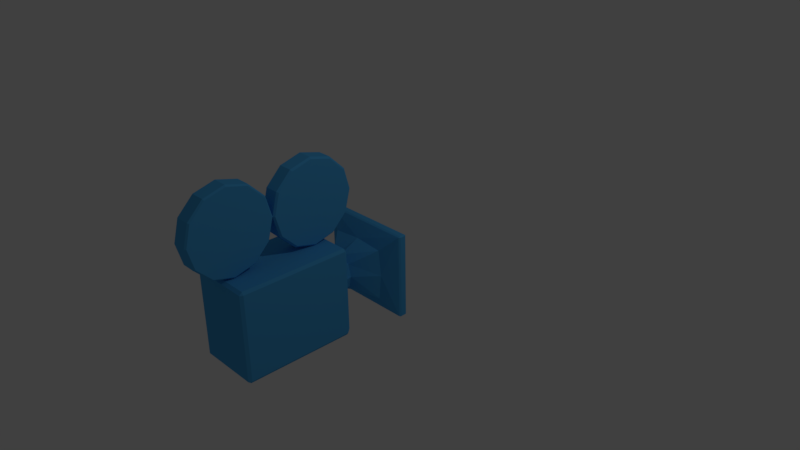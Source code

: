 # Source: camera_icon.blend  (saved by Blender 2.77.0; exported with 4.5.12 LTS)
import bpy
from mathutils import Matrix  # noqa: F401  (used for matrix-valued properties, if any)

bpy.ops.wm.read_factory_settings(use_empty=True)
scene = bpy.context.scene
scene.name = 'Scene'

# ---- collections
col_collection_1 = bpy.data.collections.new('Collection 1'); scene.collection.children.link(col_collection_1)

# ---- materials (node trees are filled in below, after node groups)
mat_camera_icon = bpy.data.materials.new('camera_icon')
mat_camera_icon.alpha_threshold = 0.0
mat_camera_icon.use_transparent_shadow = False
mat_camera_icon.diffuse_color = (0.07333, 0.405, 0.8, 1.0)
mat_camera_icon.roughness = 0.5
mat_camera_icon.line_color = (0.0, 0.0, 0.0, 1.0)

# ---- material node trees

# ---- world
world_world = bpy.data.worlds.new('World'); scene.world = world_world
world_world.color = (0.05088, 0.05088, 0.05088)
world_world.use_sun_shadow = False
world_world.sun_shadow_jitter_overblur = 0.0
world_world.cycles.sampling_method = 'MANUAL'

# ---- cameras
cam_camera = bpy.data.cameras.new('Camera')
cam_camera.clip_end = 100.0
cam_camera.lens = 35.0
cam_camera.sensor_width = 32.0
cam_camera.sensor_height = 18.0
cam_camera.ortho_scale = 7.314
cam_camera.dof.focus_distance = 0.0
cam_camera.dof.aperture_fstop = 128.0

# ---- lights
light_lamp = bpy.data.lights.new('Lamp', 'POINT')
light_lamp.transmission_factor = 0.0
light_lamp.cutoff_distance = 30.0
light_lamp.energy = 100.0
light_lamp.shadow_buffer_clip_start = 1.001
light_lamp.shadow_soft_size = 0.1
light_lamp.shadow_maximum_resolution = 0.006
light_lamp.use_absolute_resolution = True

# ---- meshes
me_cube = bpy.data.meshes.new('Cube')
me_cube.from_pydata([(-0.398, -0.7725, -0.6294), (-0.398, -0.7725, 0.4957), (-0.1591, -0.7702, -0.1935), (0.1615, -0.7702, -0.1957), (-0.1598, -0.7702, 0.1202), (0.1511, -0.7702, 0.1217), (-0.1438, -0.5468, -0.2031), (0.1435, -0.5436, -0.2031), (-0.1438, -0.5468, 0.1153), (0.1435, -0.5436, 0.1153), (-0.3916, -0.2632, -0.3844), (0.3913, -0.2634, -0.3844), (-0.3916, -0.2632, 0.2966), (0.3913, -0.2634, 0.2966), (-0.5009, -0.02506, -0.4917), (0.5006, -0.02506, -0.4917), (-0.5009, -0.02506, 0.4039), (0.5006, -0.02506, 0.4039), (-0.1844, -0.4781, -0.2042), (0.1842, -0.4781, -0.2042), (-0.1844, -0.4781, 0.1164), (0.1842, -0.4781, 0.1164), (-0.005827, -0.7704, -0.2866), (-0.2311, -0.7704, -0.04391), (0.2323, -0.7704, -0.04391), (-0.005827, -0.7704, 0.1919), (-0.0001428, -0.5445, -0.2845), (-0.1868, -0.5425, -0.04391), (0.1865, -0.5445, -0.04391), (-0.0001428, -0.5445, 0.1967), (-0.0001428, -0.2636, -0.419), (-0.4314, -0.2636, -0.04391), (0.4311, -0.2633, -0.04391), (-0.0001426, -0.2636, 0.3312), (-0.401, -0.8139, -0.6662), (-0.4239, -0.8139, -0.6335), (-0.4103, -0.7922, -0.6468), (0.3955, -0.8139, -0.6662), (0.4207, -0.8139, -0.6305), (0.4207, -2.234, -0.6305), (0.3977, -2.274, -0.6335), (0.3955, -2.234, -0.6662), (-0.4239, -2.234, -0.6335), (-0.401, -2.234, -0.6662), (-0.401, -2.274, -0.6335), (-0.4239, -0.8139, 0.4999), (-0.401, -0.8139, 0.5325), (-0.4103, -0.7922, 0.5132), (0.4207, -0.8139, 0.4968), (0.3955, -0.8139, 0.5325), (0.3977, -2.274, 0.4999), (0.4207, -2.234, 0.4968), (0.3955, -2.234, 0.5325), (-0.401, -2.274, 0.4999), (-0.401, -2.234, 0.5325), (-0.4239, -2.234, 0.4999), (0.3948, -0.7725, -0.5937), (0.3696, -0.7725, -0.6294), (0.379, -0.7724, -0.6056), (0.3696, -0.7725, 0.4957), (0.3948, -0.7725, 0.46), (0.379, -0.7724, 0.472), (-0.621, -0.1135, -0.6117), (-0.6209, -0.1379, -0.6003), (-0.6351, -0.1135, -0.5981), (0.6207, -0.1135, -0.6117), (0.6348, -0.1135, -0.5981), (0.6206, -0.1379, -0.6003), (-0.6351, -0.1135, 0.5102), (-0.6209, -0.1379, 0.5125), (-0.621, -0.1135, 0.5239), (0.6348, -0.1135, 0.5102), (0.6207, -0.1135, 0.5239), (0.6206, -0.1379, 0.5125), (-0.621, -0.04287, -0.6117), (-0.6351, -0.04287, -0.5981), (-0.6204, -0.02506, -0.5986), (0.6201, -0.02506, -0.5986), (0.6348, -0.04287, -0.5981), (0.6207, -0.04287, -0.6117), (-0.6351, -0.04287, 0.5102), (-0.621, -0.04287, 0.5239), (-0.6204, -0.02506, 0.5108), (0.6201, -0.02506, 0.5108), (0.6207, -0.04287, 0.5239), (0.6348, -0.04287, 0.5102), (0.1107, -0.9935, 0.5519), (0.08852, -0.9935, 0.529), (-0.1147, -0.9935, 0.5523), (-0.09254, -0.9935, 0.5293), (0.1107, -0.7234, 0.6243), (0.08853, -0.7119, 0.6044), (-0.1147, -0.7234, 0.6247), (-0.09253, -0.7119, 0.6047), (0.1108, -0.5256, 0.822), (0.08854, -0.5057, 0.8106), (-0.1147, -0.5256, 0.8224), (-0.09252, -0.5057, 0.8109), (0.1108, -0.4532, 1.092), (0.08856, -0.4302, 1.092), (-0.1147, -0.4532, 1.093), (-0.0925, -0.4302, 1.092), (0.1108, -0.5256, 1.362), (0.08858, -0.5057, 1.374), (-0.1147, -0.5256, 1.363), (-0.09248, -0.5057, 1.374), (0.1108, -0.7234, 1.56), (0.08859, -0.7119, 1.58), (-0.1147, -0.7234, 1.56), (-0.09247, -0.7119, 1.58), (0.1108, -0.9935, 1.632), (0.0886, -0.9935, 1.655), (-0.1147, -0.9935, 1.633), (-0.09246, -0.9935, 1.656), (0.1108, -1.264, 1.56), (0.08859, -1.275, 1.58), (-0.1147, -1.264, 1.56), (-0.09247, -1.275, 1.58), (0.1108, -1.461, 1.362), (0.08858, -1.481, 1.374), (-0.1147, -1.461, 1.363), (-0.09248, -1.481, 1.374), (0.1108, -1.534, 1.092), (0.08856, -1.557, 1.092), (-0.1147, -1.534, 1.093), (-0.0925, -1.557, 1.092), (0.1108, -1.461, 0.822), (0.08854, -1.481, 0.8106), (-0.1147, -1.461, 0.8224), (-0.09252, -1.481, 0.8109), (0.1107, -1.264, 0.6243), (0.08853, -1.275, 0.6044), (-0.1147, -1.264, 0.6247), (-0.09253, -1.275, 0.6047), (0.1107, -2.122, 0.5559), (0.09171, -2.122, 0.5362), (-0.1147, -2.122, 0.5562), (-0.09572, -2.122, 0.5365), (0.1107, -1.85, 0.6287), (0.09171, -1.84, 0.6117), (-0.1147, -1.85, 0.6291), (-0.09572, -1.84, 0.612), (0.1108, -1.651, 0.8276), (0.09173, -1.634, 0.8178), (-0.1147, -1.651, 0.828), (-0.0957, -1.634, 0.8181), (0.1108, -1.578, 1.099), (0.09174, -1.558, 1.099), (-0.1147, -1.578, 1.1), (-0.09568, -1.558, 1.1), (0.1108, -1.651, 1.371), (0.09176, -1.634, 1.381), (-0.1147, -1.651, 1.372), (-0.09567, -1.634, 1.381), (0.1108, -1.85, 1.57), (0.09178, -1.84, 1.587), (-0.1147, -1.85, 1.57), (-0.09565, -1.84, 1.587), (0.1108, -2.122, 1.643), (0.09178, -2.122, 1.663), (-0.1147, -2.122, 1.643), (-0.09565, -2.122, 1.663), (0.1108, -2.394, 1.57), (0.09178, -2.403, 1.587), (-0.1147, -2.394, 1.57), (-0.09565, -2.403, 1.587), (0.1108, -2.593, 1.371), (0.09176, -2.61, 1.381), (-0.1147, -2.593, 1.372), (-0.09567, -2.61, 1.381), (0.1108, -2.665, 1.099), (0.09174, -2.685, 1.099), (-0.1147, -2.665, 1.1), (-0.09568, -2.685, 1.1), (0.1108, -2.593, 0.8276), (0.09173, -2.61, 0.8178), (-0.1147, -2.593, 0.828), (-0.0957, -2.61, 0.8181), (0.1107, -2.394, 0.6287), (0.09171, -2.403, 0.6117), (-0.1147, -2.394, 0.6291), (-0.09572, -2.403, 0.612)], [], [(45, 35, 42, 55), (58, 57, 0, 2, 22, 3), (46, 54, 52, 49), (48, 38, 56, 60), (47, 46, 49, 59, 1), (36, 35, 45, 47, 1, 0), (1, 59, 61, 5, 25, 4), (37, 34, 36, 0, 57), (38, 48, 51, 39), (25, 5, 9, 29), (61, 60, 56, 58, 3, 24, 5), (0, 1, 4, 23, 2), (28, 7, 11, 32), (23, 4, 8, 27), (24, 3, 7, 28), (22, 2, 6, 26), (64, 68, 80, 75), (26, 6, 10, 30), (29, 9, 13, 33), (27, 8, 12, 31), (12, 33, 13, 73, 69), (76, 82, 16, 14), (65, 62, 74, 79), (71, 66, 78, 85), (82, 83, 17, 16), (10, 31, 12, 69, 63), (70, 72, 84, 81), (13, 32, 11, 67, 73), (16, 17, 21, 20), (83, 77, 15, 17), (77, 76, 14, 15), (18, 20, 21, 19), (14, 16, 20, 18), (17, 15, 19, 21), (15, 14, 18, 19), (6, 27, 31, 10), (8, 29, 33, 12), (7, 26, 30, 11), (3, 22, 26, 7), (5, 24, 28, 9), (2, 23, 27, 6), (9, 28, 32, 13), (4, 25, 29, 8), (34, 35, 36), (39, 40, 41), (42, 43, 44), (45, 46, 47), (50, 51, 52), (53, 54, 55), (56, 57, 58), (59, 60, 61), (34, 43, 42, 35), (38, 39, 41, 37), (40, 44, 43, 41), (44, 40, 50, 53), (39, 51, 50, 40), (45, 55, 54, 46), (49, 52, 51, 48), (52, 54, 53, 50), (48, 60, 59, 49), (37, 57, 56, 38), (34, 37, 41, 43), (179, 181, 137, 135), (143, 145, 149, 147), (147, 149, 153, 151), (151, 153, 157, 155), (155, 157, 161, 159), (159, 161, 165, 163), (163, 165, 169, 167), (167, 169, 173, 171), (171, 173, 177, 175), (175, 177, 181, 179), (139, 141, 145, 143), (140, 136, 180, 176, 172, 168, 164, 160, 156, 152, 148, 144), (135, 137, 141, 139), (131, 133, 89, 87), (95, 97, 101, 99), (99, 101, 105, 103), (103, 105, 109, 107), (107, 109, 113, 111), (111, 113, 117, 115), (115, 117, 121, 119), (119, 121, 125, 123), (123, 125, 129, 127), (127, 129, 133, 131), (91, 93, 97, 95), (92, 88, 132, 128, 124, 120, 116, 112, 108, 104, 100, 96), (87, 89, 93, 91), (44, 53, 55, 42), (62, 63, 64), (65, 66, 67), (68, 69, 70), (71, 72, 73), (74, 75, 76), (77, 78, 79), (80, 81, 82), (83, 84, 85), (62, 65, 67, 63), (63, 69, 68, 64), (66, 71, 73, 67), (69, 73, 72, 70), (76, 77, 79, 74), (75, 80, 82, 76), (77, 83, 85, 78), (81, 84, 83, 82), (71, 85, 84, 72), (80, 68, 70, 81), (74, 62, 64, 75), (65, 79, 78, 66), (11, 30, 10, 63, 67), (87, 91, 90, 86), (93, 89, 88, 92), (91, 95, 94, 90), (97, 93, 92, 96), (95, 99, 98, 94), (101, 97, 96, 100), (99, 103, 102, 98), (105, 101, 100, 104), (103, 107, 106, 102), (109, 105, 104, 108), (107, 111, 110, 106), (113, 109, 108, 112), (111, 115, 114, 110), (117, 113, 112, 116), (115, 119, 118, 114), (121, 117, 116, 120), (119, 123, 122, 118), (125, 121, 120, 124), (123, 127, 126, 122), (129, 125, 124, 128), (127, 131, 130, 126), (133, 129, 128, 132), (131, 87, 86, 130), (89, 133, 132, 88), (86, 90, 94, 98, 102, 106, 110, 114, 118, 122, 126, 130), (135, 139, 138, 134), (141, 137, 136, 140), (139, 143, 142, 138), (145, 141, 140, 144), (143, 147, 146, 142), (149, 145, 144, 148), (147, 151, 150, 146), (153, 149, 148, 152), (151, 155, 154, 150), (157, 153, 152, 156), (155, 159, 158, 154), (161, 157, 156, 160), (159, 163, 162, 158), (165, 161, 160, 164), (163, 167, 166, 162), (169, 165, 164, 168), (167, 171, 170, 166), (173, 169, 168, 172), (171, 175, 174, 170), (177, 173, 172, 176), (175, 179, 178, 174), (181, 177, 176, 180), (179, 135, 134, 178), (137, 181, 180, 136), (134, 138, 142, 146, 150, 154, 158, 162, 166, 170, 174, 178)])
_uv = me_cube.uv_layers.new(name='UVMap')
_uv.uv.foreach_set('vector', [0.0, 0.0, 1.0, 0.0, 1.0, 1.0, 0.0, 1.0, 0.5, 1.0, 0.933, 0.75, 0.933, 0.25, 0.5, 0.0, 0.06699, 0.25, 0.06699, 0.75, 0.0, 0.0, 1.0, 0.0, 1.0, 1.0, 0.0, 1.0, 0.0, 0.0, 1.0, 0.0, 1.0, 1.0, 0.0, 1.0, 0.5, 1.0, 0.9755, 0.6545, 0.7939, 0.09549, 0.2061, 0.09549, 0.02447, 0.6545, 0.5, 1.0, 0.933, 0.75, 0.933, 0.25, 0.5, 0.0, 0.06699, 0.25, 0.06699, 0.75, 0.5, 1.0, 0.933, 0.75, 0.933, 0.25, 0.5, 0.0, 0.06699, 0.25, 0.06699, 0.75, 0.5, 1.0, 0.9755, 0.6545, 0.7939, 0.09549, 0.2061, 0.09549, 0.02447, 0.6545, 0.0, 0.0, 1.0, 0.0, 1.0, 1.0, 0.0, 1.0, 0.0, 0.0, 1.0, 0.0, 1.0, 1.0, 0.0, 1.0, 0.5, 1.0, 0.8909, 0.8117, 0.9875, 0.3887, 0.7169, 0.04952, 0.2831, 0.04952, 0.01254, 0.3887, 0.1091, 0.8117, 0.5, 1.0, 0.9755, 0.6545, 0.7939, 0.09549, 0.2061, 0.09549, 0.02447, 0.6545, 0.0, 0.0, 1.0, 0.0, 1.0, 1.0, 0.0, 1.0, 0.0, 0.0, 1.0, 0.0, 1.0, 1.0, 0.0, 1.0, 0.0, 0.0, 1.0, 0.0, 1.0, 1.0, 0.0, 1.0, 0.0, 0.0, 1.0, 0.0, 1.0, 1.0, 0.0, 1.0, 0.0, 0.0, 1.0, 0.0, 1.0, 1.0, 0.0, 1.0, 0.0, 0.0, 1.0, 0.0, 1.0, 1.0, 0.0, 1.0, 0.0, 0.0, 1.0, 0.0, 1.0, 1.0, 0.0, 1.0, 0.0, 0.0, 1.0, 0.0, 1.0, 1.0, 0.0, 1.0, 0.5, 1.0, 0.9755, 0.6545, 0.7939, 0.09549, 0.2061, 0.09549, 0.02447, 0.6545, 0.0, 0.0, 1.0, 0.0, 1.0, 1.0, 0.0, 1.0, 0.0, 0.0, 1.0, 0.0, 1.0, 1.0, 0.0, 1.0, 0.0, 0.0, 1.0, 0.0, 1.0, 1.0, 0.0, 1.0, 0.0, 0.0, 1.0, 0.0, 1.0, 1.0, 0.0, 1.0, 0.5, 1.0, 0.9755, 0.6545, 0.7939, 0.09549, 0.2061, 0.09549, 0.02447, 0.6545, 0.0, 0.0, 1.0, 0.0, 1.0, 1.0, 0.0, 1.0, 0.5, 1.0, 0.9755, 0.6545, 0.7939, 0.09549, 0.2061, 0.09549, 0.02447, 0.6545, 0.0, 0.0, 1.0, 0.0, 1.0, 1.0, 0.0, 1.0, 0.0, 0.0, 1.0, 0.0, 1.0, 1.0, 0.0, 1.0, 0.0, 0.0, 1.0, 0.0, 1.0, 1.0, 0.0, 1.0, 0.0, 0.0, 1.0, 0.0, 1.0, 1.0, 0.0, 1.0, 0.0, 0.0, 1.0, 0.0, 1.0, 1.0, 0.0, 1.0, 0.0, 0.0, 1.0, 0.0, 1.0, 1.0, 0.0, 1.0, 0.0, 0.0, 1.0, 0.0, 1.0, 1.0, 0.0, 1.0, 0.0, 0.0, 1.0, 0.0, 1.0, 1.0, 0.0, 1.0, 0.0, 0.0, 1.0, 0.0, 1.0, 1.0, 0.0, 1.0, 0.0, 0.0, 1.0, 0.0, 1.0, 1.0, 0.0, 1.0, 0.0, 0.0, 1.0, 0.0, 1.0, 1.0, 0.0, 1.0, 0.0, 0.0, 1.0, 0.0, 1.0, 1.0, 0.0, 1.0, 0.0, 0.0, 1.0, 0.0, 1.0, 1.0, 0.0, 1.0, 0.0, 0.0, 1.0, 0.0, 1.0, 1.0, 0.0, 1.0, 0.0, 0.0, 1.0, 0.0, 1.0, 1.0, 0.0, 1.0, 0.0, 0.0, 1.0, 0.0, 1.0, 1.0, 0.0, 0.0, 1.0, 0.0, 1.0, 1.0, 0.0, 0.0, 1.0, 0.0, 1.0, 1.0, 0.0, 0.0, 1.0, 0.0, 1.0, 1.0, 0.0, 0.0, 1.0, 0.0, 1.0, 1.0, 0.0, 0.0, 1.0, 0.0, 1.0, 1.0, 0.0, 0.0, 1.0, 0.0, 1.0, 1.0, 0.0, 0.0, 1.0, 0.0, 1.0, 1.0, 0.0, 0.0, 1.0, 0.0, 1.0, 1.0, 0.0, 1.0, 0.0, 0.0, 1.0, 0.0, 1.0, 1.0, 0.0, 1.0, 0.0, 0.0, 1.0, 0.0, 1.0, 1.0, 0.0, 1.0, 0.0, 0.0, 1.0, 0.0, 1.0, 1.0, 0.0, 1.0, 0.0, 0.0, 1.0, 0.0, 1.0, 1.0, 0.0, 1.0, 0.0, 0.0, 1.0, 0.0, 1.0, 1.0, 0.0, 1.0, 0.0, 0.0, 1.0, 0.0, 1.0, 1.0, 0.0, 1.0, 0.0, 0.0, 1.0, 0.0, 1.0, 1.0, 0.0, 1.0, 0.0, 0.0, 1.0, 0.0, 1.0, 1.0, 0.0, 1.0, 0.0, 0.0, 1.0, 0.0, 1.0, 1.0, 0.0, 1.0, 0.0, 0.0, 1.0, 0.0, 1.0, 1.0, 0.0, 1.0, 0.0, 0.0, 1.0, 0.0, 1.0, 1.0, 0.0, 1.0, 0.0, 0.0, 1.0, 0.0, 1.0, 1.0, 0.0, 1.0, 0.0, 0.0, 1.0, 0.0, 1.0, 1.0, 0.0, 1.0, 0.0, 0.0, 1.0, 0.0, 1.0, 1.0, 0.0, 1.0, 0.0, 0.0, 1.0, 0.0, 1.0, 1.0, 0.0, 1.0, 0.0, 0.0, 1.0, 0.0, 1.0, 1.0, 0.0, 1.0, 0.0, 0.0, 1.0, 0.0, 1.0, 1.0, 0.0, 1.0, 0.0, 0.0, 1.0, 0.0, 1.0, 1.0, 0.0, 1.0, 0.0, 0.0, 1.0, 0.0, 1.0, 1.0, 0.0, 1.0, 0.0, 0.0, 1.0, 0.0, 1.0, 1.0, 0.0, 1.0, 0.0, 0.0, 1.0, 0.0, 1.0, 1.0, 0.0, 1.0, 0.5, 1.0, 0.75, 0.933, 0.933, 0.75, 1.0, 0.5, 0.933, 0.25, 0.75, 0.06699, 0.5, 0.0, 0.25, 0.06699, 0.06699, 0.25, 0.0, 0.5, 0.06699, 0.75, 0.25, 0.933, 0.0, 0.0, 1.0, 0.0, 1.0, 1.0, 0.0, 1.0, 0.0, 0.0, 1.0, 0.0, 1.0, 1.0, 0.0, 1.0, 0.0, 0.0, 1.0, 0.0, 1.0, 1.0, 0.0, 1.0, 0.0, 0.0, 1.0, 0.0, 1.0, 1.0, 0.0, 1.0, 0.0, 0.0, 1.0, 0.0, 1.0, 1.0, 0.0, 1.0, 0.0, 0.0, 1.0, 0.0, 1.0, 1.0, 0.0, 1.0, 0.0, 0.0, 1.0, 0.0, 1.0, 1.0, 0.0, 1.0, 0.0, 0.0, 1.0, 0.0, 1.0, 1.0, 0.0, 1.0, 0.0, 0.0, 1.0, 0.0, 1.0, 1.0, 0.0, 1.0, 0.0, 0.0, 1.0, 0.0, 1.0, 1.0, 0.0, 1.0, 0.0, 0.0, 1.0, 0.0, 1.0, 1.0, 0.0, 1.0, 0.0, 0.0, 1.0, 0.0, 1.0, 1.0, 0.0, 1.0, 0.5, 1.0, 0.75, 0.933, 0.933, 0.75, 1.0, 0.5, 0.933, 0.25, 0.75, 0.06699, 0.5, 0.0, 0.25, 0.06699, 0.06699, 0.25, 0.0, 0.5, 0.06699, 0.75, 0.25, 0.933, 0.0, 0.0, 1.0, 0.0, 1.0, 1.0, 0.0, 1.0, 0.0, 0.0, 1.0, 0.0, 1.0, 1.0, 0.0, 1.0, 0.0, 0.0, 1.0, 0.0, 1.0, 1.0, 0.0, 0.0, 1.0, 0.0, 1.0, 1.0, 0.0, 0.0, 1.0, 0.0, 1.0, 1.0, 0.0, 0.0, 1.0, 0.0, 1.0, 1.0, 0.0, 0.0, 1.0, 0.0, 1.0, 1.0, 0.0, 0.0, 1.0, 0.0, 1.0, 1.0, 0.0, 0.0, 1.0, 0.0, 1.0, 1.0, 0.0, 0.0, 1.0, 0.0, 1.0, 1.0, 0.0, 0.0, 1.0, 0.0, 1.0, 1.0, 0.0, 1.0, 0.0, 0.0, 1.0, 0.0, 1.0, 1.0, 0.0, 1.0, 0.0, 0.0, 1.0, 0.0, 1.0, 1.0, 0.0, 1.0, 0.0, 0.0, 1.0, 0.0, 1.0, 1.0, 0.0, 1.0, 0.0, 0.0, 1.0, 0.0, 1.0, 1.0, 0.0, 1.0, 0.0, 0.0, 1.0, 0.0, 1.0, 1.0, 0.0, 1.0, 0.0, 0.0, 1.0, 0.0, 1.0, 1.0, 0.0, 1.0, 0.0, 0.0, 1.0, 0.0, 1.0, 1.0, 0.0, 1.0, 0.0, 0.0, 1.0, 0.0, 1.0, 1.0, 0.0, 1.0, 0.0, 0.0, 1.0, 0.0, 1.0, 1.0, 0.0, 1.0, 0.0, 0.0, 1.0, 0.0, 1.0, 1.0, 0.0, 1.0, 0.0, 0.0, 1.0, 0.0, 1.0, 1.0, 0.0, 1.0, 0.5, 1.0, 0.9755, 0.6545, 0.7939, 0.09549, 0.2061, 0.09549, 0.02447, 0.6545, 0.0, 0.0, 1.0, 0.0, 1.0, 1.0, 0.0, 1.0, 0.0, 0.0, 1.0, 0.0, 1.0, 1.0, 0.0, 1.0, 0.0, 0.0, 1.0, 0.0, 1.0, 1.0, 0.0, 1.0, 0.0, 0.0, 1.0, 0.0, 1.0, 1.0, 0.0, 1.0, 0.0, 0.0, 1.0, 0.0, 1.0, 1.0, 0.0, 1.0, 0.0, 0.0, 1.0, 0.0, 1.0, 1.0, 0.0, 1.0, 0.0, 0.0, 1.0, 0.0, 1.0, 1.0, 0.0, 1.0, 0.0, 0.0, 1.0, 0.0, 1.0, 1.0, 0.0, 1.0, 0.0, 0.0, 1.0, 0.0, 1.0, 1.0, 0.0, 1.0, 0.0, 0.0, 1.0, 0.0, 1.0, 1.0, 0.0, 1.0, 0.0, 0.0, 1.0, 0.0, 1.0, 1.0, 0.0, 1.0, 0.0, 0.0, 1.0, 0.0, 1.0, 1.0, 0.0, 1.0, 0.0, 0.0, 1.0, 0.0, 1.0, 1.0, 0.0, 1.0, 0.0, 0.0, 1.0, 0.0, 1.0, 1.0, 0.0, 1.0, 0.0, 0.0, 1.0, 0.0, 1.0, 1.0, 0.0, 1.0, 0.0, 0.0, 1.0, 0.0, 1.0, 1.0, 0.0, 1.0, 0.0, 0.0, 1.0, 0.0, 1.0, 1.0, 0.0, 1.0, 0.0, 0.0, 1.0, 0.0, 1.0, 1.0, 0.0, 1.0, 0.0, 0.0, 1.0, 0.0, 1.0, 1.0, 0.0, 1.0, 0.0, 0.0, 1.0, 0.0, 1.0, 1.0, 0.0, 1.0, 0.0, 0.0, 1.0, 0.0, 1.0, 1.0, 0.0, 1.0, 0.0, 0.0, 1.0, 0.0, 1.0, 1.0, 0.0, 1.0, 0.0, 0.0, 1.0, 0.0, 1.0, 1.0, 0.0, 1.0, 0.0, 0.0, 1.0, 0.0, 1.0, 1.0, 0.0, 1.0, 0.5, 1.0, 0.75, 0.933, 0.933, 0.75, 1.0, 0.5, 0.933, 0.25, 0.75, 0.06699, 0.5, 0.0, 0.25, 0.06699, 0.06699, 0.25, 0.0, 0.5, 0.06699, 0.75, 0.25, 0.933, 0.0, 0.0, 1.0, 0.0, 1.0, 1.0, 0.0, 1.0, 0.0, 0.0, 1.0, 0.0, 1.0, 1.0, 0.0, 1.0, 0.0, 0.0, 1.0, 0.0, 1.0, 1.0, 0.0, 1.0, 0.0, 0.0, 1.0, 0.0, 1.0, 1.0, 0.0, 1.0, 0.0, 0.0, 1.0, 0.0, 1.0, 1.0, 0.0, 1.0, 0.0, 0.0, 1.0, 0.0, 1.0, 1.0, 0.0, 1.0, 0.0, 0.0, 1.0, 0.0, 1.0, 1.0, 0.0, 1.0, 0.0, 0.0, 1.0, 0.0, 1.0, 1.0, 0.0, 1.0, 0.0, 0.0, 1.0, 0.0, 1.0, 1.0, 0.0, 1.0, 0.0, 0.0, 1.0, 0.0, 1.0, 1.0, 0.0, 1.0, 0.0, 0.0, 1.0, 0.0, 1.0, 1.0, 0.0, 1.0, 0.0, 0.0, 1.0, 0.0, 1.0, 1.0, 0.0, 1.0, 0.0, 0.0, 1.0, 0.0, 1.0, 1.0, 0.0, 1.0, 0.0, 0.0, 1.0, 0.0, 1.0, 1.0, 0.0, 1.0, 0.0, 0.0, 1.0, 0.0, 1.0, 1.0, 0.0, 1.0, 0.0, 0.0, 1.0, 0.0, 1.0, 1.0, 0.0, 1.0, 0.0, 0.0, 1.0, 0.0, 1.0, 1.0, 0.0, 1.0, 0.0, 0.0, 1.0, 0.0, 1.0, 1.0, 0.0, 1.0, 0.0, 0.0, 1.0, 0.0, 1.0, 1.0, 0.0, 1.0, 0.0, 0.0, 1.0, 0.0, 1.0, 1.0, 0.0, 1.0, 0.0, 0.0, 1.0, 0.0, 1.0, 1.0, 0.0, 1.0, 0.0, 0.0, 1.0, 0.0, 1.0, 1.0, 0.0, 1.0, 0.0, 0.0, 1.0, 0.0, 1.0, 1.0, 0.0, 1.0, 0.0, 0.0, 1.0, 0.0, 1.0, 1.0, 0.0, 1.0, 0.5, 1.0, 0.75, 0.933, 0.933, 0.75, 1.0, 0.5, 0.933, 0.25, 0.75, 0.06699, 0.5, 0.0, 0.25, 0.06699, 0.06699, 0.25, 0.0, 0.5, 0.06699, 0.75, 0.25, 0.933])
me_cube.materials.append(mat_camera_icon)
me_cube.use_remesh_preserve_volume = False
me_cube.use_remesh_preserve_attributes = False
me_cube.use_mirror_vertex_groups = False
me_cube.update()

# ---- objects
ob_camera_mesh = bpy.data.objects.new('Camera_Mesh', me_cube)
ob_lamp = bpy.data.objects.new('Lamp', light_lamp)
ob_camera = bpy.data.objects.new('Camera', cam_camera)

# ---- transforms, parenting, visibility, modifiers, constraints
ob_camera_mesh.location = (0.0, 0.0, 0.0)
ob_camera_mesh.lock_rotations_4d = False
ob_camera_mesh.empty_display_type = 'ARROWS'
ob_camera_mesh.lineart.crease_threshold = 0.0
ob_lamp.location = (4.076, 1.005, 5.904)
ob_lamp.rotation_euler = (0.6503, 0.05522, 1.866)
ob_lamp.lock_rotations_4d = False
ob_lamp.empty_display_type = 'ARROWS'
ob_lamp.color = (0.0, 0.0, 0.0, 0.0)
ob_lamp.lineart.crease_threshold = 0.0
ob_camera.location = (7.481, -6.508, 5.344)
ob_camera.rotation_euler = (1.109, 0.01082, 0.8149)
ob_camera.lock_rotations_4d = False
ob_camera.empty_display_type = 'ARROWS'
ob_camera.color = (0.0, 0.0, 0.0, 0.0)
ob_camera.display_type = 'WIRE'
ob_camera.lineart.crease_threshold = 0.0

# ---- collection membership
col_collection_1.objects.link(ob_camera_mesh)
col_collection_1.objects.link(ob_lamp)
col_collection_1.objects.link(ob_camera)

# ---- scene / render settings (as saved in the file)
scene.camera = ob_camera
scene.frame_start = 1; scene.frame_end = 250; scene.frame_set(1)
scene.render.engine = 'BLENDER_EEVEE_NEXT'
scene.render.resolution_percentage = 50
scene.render.dither_intensity = 0.0
scene.cycles.use_denoising = False
scene.cycles.samples = 128
scene.cycles.sampling_pattern = 'TABULATED_SOBOL'
scene.cycles.light_sampling_threshold = 0.0
scene.cycles.use_adaptive_sampling = False
scene.cycles.use_light_tree = False
scene.cycles.blur_glossy = 0.0
scene.cycles.sample_clamp_indirect = 0.0
scene.view_settings.view_transform = 'Standard'
bpy.context.view_layer.update()
